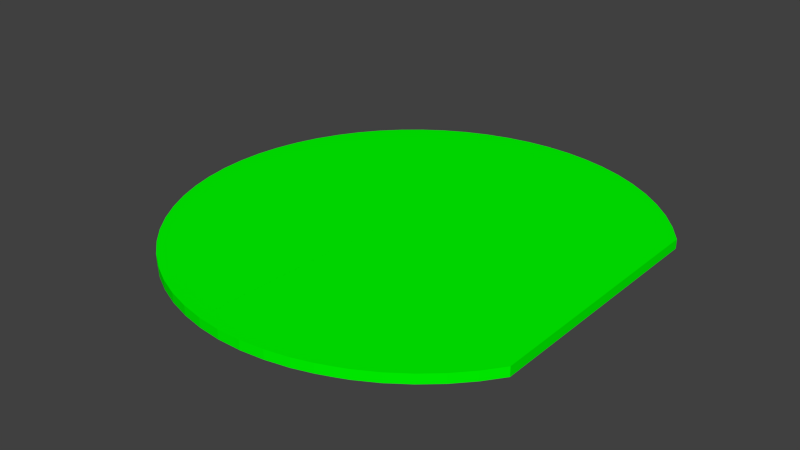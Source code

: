 # Source: plate_2_logo_g.blend  (saved by Blender 2.77.0; exported with 4.5.12 LTS)
import bpy
from mathutils import Matrix  # noqa: F401  (used for matrix-valued properties, if any)

bpy.ops.wm.read_factory_settings(use_empty=True)
scene = bpy.context.scene
scene.name = 'Scene'

# ---- collections
col_collection_1 = bpy.data.collections.new('Collection 1'); scene.collection.children.link(col_collection_1)

# ---- materials (node trees are filled in below, after node groups)
mat_plate_2_tga = bpy.data.materials.new('plate_2_tga')
mat_plate_2_tga.alpha_threshold = 0.0
mat_plate_2_tga.use_transparent_shadow = False
mat_plate_2_tga.diffuse_color = (0.0, 1.0, 0.0, 1.0)
mat_plate_2_tga.specular_color = (0.5, 0.5, 0.5)
mat_plate_2_tga.roughness = 0.5

# ---- material node trees

# ---- world
world_world = bpy.data.worlds.new('World'); scene.world = world_world
world_world.color = (0.05088, 0.05088, 0.05088)
world_world.use_sun_shadow = False
world_world.sun_shadow_jitter_overblur = 0.0
world_world.cycles.sampling_method = 'NONE'
world_world.cycles.sample_map_resolution = 256

# ---- meshes
me_mesh_geometry = bpy.data.meshes.new('Mesh-Geometry')
me_mesh_geometry.from_pydata([(-54.9, -142.0, -3.2), (-54.9, -142.0, 3.2), (-69.02, -134.3, 3.2), (-123.9, -77.26, -3.2), (-123.9, -77.26, 3.2), (-131.2, -62.54, 3.2), (-136.8, -47.55, -3.2), (-136.8, -47.55, 3.2), (-140.9, -31.93, 3.2), (-131.2, 62.54, -3.2), (-131.2, 62.54, 3.2), (-123.7, 77.57, 3.2), (-69.02, 134.3, -3.2), (-69.02, 134.3, 3.2), (-54.9, 142.0, 3.2), (144.2, 87.53, 3.2), (144.2, 87.53, -3.2), (134.6, 100.4, -3.2), (134.6, 100.4, 3.2), (123.7, 112.3, -3.2), (123.7, 112.3, 3.2), (111.7, 122.9, -3.2), (111.7, 122.9, 3.2), (104.3, 128.2, 3.2), (104.3, 128.2, -3.2), (98.84, 132.2, 3.2), (98.84, 132.2, -3.2), (86.47, 139.3, 3.2), (86.47, 139.3, -3.2), (84.74, 140.3, 3.2), (84.74, 140.3, -3.2), (76.95, 143.8, 3.2), (76.95, 143.8, -3.2), (70.07, 146.9, 3.2), (70.07, 146.9, -3.2), (67.26, 147.8, 3.2), (67.26, 147.8, -3.2), (64.95, 148.6, 3.2), (64.95, 148.6, -3.2), (57.73, 150.9, 3.2), (57.73, 150.9, -3.2), (54.8, 151.9, 3.2), (54.8, 151.9, -3.2), (45.03, 154.0, 3.2), (45.03, 154.0, -3.2), (39.11, 155.3, 3.2), (39.11, 155.3, -3.2), (29.16, 156.5, 3.2), (29.16, 156.5, -3.2), (23.14, 157.2, 3.2), (23.14, 157.2, -3.2), (19.63, 157.2, 3.2), (19.63, 157.2, -3.2), (7.003, 157.4, 3.2), (7.003, 157.4, -3.2), (-8.933, 155.9, 3.2), (-8.933, 155.9, -3.2), (-18.47, 154.0, 3.2), (-18.47, 154.0, -3.2), (-24.71, 152.8, 3.2), (-24.71, 152.8, -3.2), (-30.91, 150.9, 3.2), (-30.91, 150.9, -3.2), (-38.73, 148.6, 3.2), (-38.73, 148.6, -3.2), (-40.08, 148.2, 3.2), (-40.08, 148.2, -3.2), (-53.39, 142.6, 3.2), (-53.39, 142.6, -3.2), (-54.9, 142.0, -3.2), (-72.44, 131.9, 3.2), (-72.44, 131.9, -3.2), (-77.8, 128.2, 3.2), (-77.8, 128.2, -3.2), (-82.27, 125.2, 3.2), (-82.27, 125.2, -3.2), (-85.56, 122.4, 3.2), (-85.56, 122.4, -3.2), (-94.53, 114.8, 3.2), (-94.53, 114.8, -3.2), (-105.7, 103.2, -3.2), (-105.7, 103.2, 3.2), (-115.6, 90.54, -3.2), (-115.6, 90.54, 3.2), (-117.6, 87.27, 3.2), (-117.6, 87.27, -3.2), (-123.9, 77.26, -3.2), (-136.8, 47.55, 3.2), (-136.8, 47.55, -3.2), (-140.9, 31.93, -3.2), (-140.9, 31.93, 3.2), (-143.4, 16.05, -3.2), (-143.4, 16.05, 3.2), (-143.7, 9.525, 3.2), (-143.7, 9.525, -3.2), (-144.2, 1e-05, 3.2), (-144.2, 1e-05, -3.2), (-143.7, -9.525, 3.2), (-143.7, -9.525, -3.2), (-143.4, -16.05, 3.2), (-143.4, -16.05, -3.2), (-141.4, -28.58, 3.2), (-141.4, -28.58, -3.2), (-140.9, -31.93, -3.2), (-131.2, -62.54, -3.2), (-117.6, -87.27, 3.2), (-117.6, -87.27, -3.2), (-115.6, -90.54, 3.2), (-115.6, -90.54, -3.2), (-105.7, -103.2, -3.2), (-105.7, -103.2, 3.2), (-94.53, -114.8, -3.2), (-94.53, -114.8, 3.2), (-85.56, -122.4, 3.2), (-85.56, -122.4, -3.2), (-82.27, -125.2, 3.2), (-82.27, -125.2, -3.2), (-77.8, -128.2, 3.2), (-77.8, -128.2, -3.2), (-72.44, -131.9, 3.2), (-72.44, -131.9, -3.2), (-69.02, -134.3, -3.2), (-53.39, -142.6, 3.2), (-53.39, -142.6, -3.2), (-40.08, -148.2, 3.2), (-40.08, -148.2, -3.2), (-30.91, -150.9, 3.2), (-30.91, -150.9, -3.2), (-24.71, -152.8, 3.2), (-24.71, -152.8, -3.2), (-18.47, -154.0, 3.2), (-18.47, -154.0, -3.2), (-8.941, -155.9, 3.2), (-8.941, -155.9, -3.2), (-8.933, -155.9, 3.2), (-8.933, -155.9, -3.2), (7.003, -157.4, 3.2), (7.003, -157.4, -3.2), (19.63, -157.2, 3.2), (19.63, -157.2, -3.2), (23.14, -157.2, 3.2), (23.14, -157.2, -3.2), (29.16, -156.5, 3.2), (29.16, -156.5, -3.2), (39.11, -155.3, 3.2), (39.11, -155.3, -3.2), (45.03, -154.0, 3.2), (45.03, -154.0, -3.2), (54.8, -151.9, 3.2), (54.8, -151.9, -3.2), (57.73, -150.9, 3.2), (57.73, -150.9, -3.2), (67.26, -147.8, 3.2), (67.26, -147.8, -3.2), (76.95, -143.8, 3.2), (76.95, -143.8, -3.2), (84.74, -140.3, 3.2), (84.74, -140.3, -3.2), (86.47, -139.3, 3.2), (86.47, -139.3, -3.2), (98.84, -132.2, 3.2), (98.84, -132.2, -3.2), (104.3, -128.2, 3.2), (104.3, -128.2, -3.2), (111.7, -122.9, 3.2), (111.7, -122.9, -3.2), (123.7, -112.3, -3.2), (123.7, -112.3, 3.2), (134.6, -100.4, -3.2), (134.6, -100.4, 3.2), (144.2, -87.53, -3.2), (144.2, -87.53, 3.2), (144.2, 77.57, -3.2), (144.2, 77.57, 3.2), (144.2, 47.63, -3.2), (144.2, 47.63, 3.2), (144.2, 9.525, -3.2), (144.2, 9.525, 3.2), (144.2, -9.525, -3.2), (144.2, -9.525, 3.2), (144.2, -28.58, -3.2), (144.2, -28.58, 3.2), (144.2, -47.63, -3.2), (144.2, -47.63, 3.2), (144.2, -77.57, -3.2), (144.2, -77.57, 3.2), (-3.105, 10.64, 3.2), (-2.05, 8.828, -3.2)], [], [(2, 0, 1), (5, 3, 4), (8, 6, 7), (11, 9, 10), (14, 12, 13), (17, 15, 16), (18, 15, 17), (19, 18, 17), (20, 18, 19), (21, 20, 19), (22, 20, 21), (23, 22, 21), (24, 23, 21), (25, 23, 24), (26, 25, 24), (27, 25, 26), (28, 27, 26), (29, 27, 28), (30, 29, 28), (31, 29, 30), (32, 31, 30), (33, 31, 32), (34, 33, 32), (35, 33, 34), (36, 35, 34), (37, 35, 36), (38, 37, 36), (39, 37, 38), (40, 39, 38), (41, 39, 40), (42, 41, 40), (43, 41, 42), (44, 43, 42), (45, 43, 44), (46, 45, 44), (47, 45, 46), (48, 47, 46), (49, 47, 48), (50, 49, 48), (51, 49, 50), (52, 51, 50), (53, 51, 52), (54, 53, 52), (55, 53, 54), (56, 55, 54), (57, 55, 56), (58, 57, 56), (59, 57, 58), (60, 59, 58), (61, 59, 60), (62, 61, 60), (63, 61, 62), (64, 63, 62), (65, 63, 64), (66, 65, 64), (67, 65, 66), (68, 67, 66), (14, 67, 68), (69, 14, 68), (12, 14, 69), (70, 13, 12), (71, 70, 12), (72, 70, 71), (73, 72, 71), (74, 72, 73), (75, 74, 73), (76, 74, 75), (77, 76, 75), (78, 76, 77), (78, 77, 79), (80, 78, 79), (81, 78, 80), (82, 81, 80), (83, 81, 82), (84, 83, 82), (85, 84, 82), (11, 84, 85), (86, 11, 85), (9, 11, 86), (87, 10, 9), (88, 87, 9), (89, 87, 88), (90, 87, 89), (91, 90, 89), (92, 90, 91), (93, 92, 91), (94, 93, 91), (95, 93, 94), (96, 95, 94), (97, 95, 96), (98, 97, 96), (99, 97, 98), (100, 99, 98), (101, 99, 100), (102, 101, 100), (8, 101, 102), (103, 8, 102), (6, 8, 103), (5, 7, 6), (104, 5, 6), (3, 5, 104), (105, 4, 3), (106, 105, 3), (107, 105, 106), (107, 106, 108), (109, 107, 108), (110, 107, 109), (111, 110, 109), (112, 110, 111), (113, 112, 111), (114, 113, 111), (115, 113, 114), (116, 115, 114), (117, 115, 116), (118, 117, 116), (119, 117, 118), (120, 119, 118), (2, 119, 120), (121, 2, 120), (121, 0, 2), (1, 0, 122), (122, 0, 123), (124, 122, 123), (125, 124, 123), (126, 124, 125), (127, 126, 125), (128, 126, 127), (129, 128, 127), (130, 128, 129), (131, 130, 129), (132, 130, 131), (133, 132, 131), (134, 132, 133), (135, 134, 133), (136, 134, 135), (137, 136, 135), (138, 136, 137), (139, 138, 137), (140, 138, 139), (141, 140, 139), (142, 140, 141), (143, 142, 141), (144, 142, 143), (145, 144, 143), (146, 144, 145), (147, 146, 145), (148, 146, 147), (149, 148, 147), (150, 148, 149), (151, 150, 149), (152, 150, 151), (153, 152, 151), (156, 154, 155), (157, 156, 155), (158, 156, 157), (159, 158, 157), (160, 158, 159), (161, 160, 159), (162, 160, 161), (163, 162, 161), (164, 162, 163), (164, 163, 165), (166, 164, 165), (167, 164, 166), (168, 167, 166), (169, 167, 168), (170, 169, 168), (171, 169, 170), (172, 16, 15), (173, 172, 15), (174, 172, 173), (175, 174, 173), (176, 174, 175), (177, 176, 175), (178, 176, 177), (179, 178, 177), (180, 178, 179), (181, 180, 179), (182, 180, 181), (183, 182, 181), (184, 182, 183), (185, 184, 183), (170, 184, 185), (171, 170, 185), (84, 11, 186), (4, 105, 186), (186, 115, 117), (160, 162, 186), (158, 160, 186), (186, 117, 119), (2, 186, 119), (1, 186, 2), (5, 4, 186), (186, 101, 8), (7, 186, 8), (5, 186, 7), (99, 101, 186), (97, 99, 186), (90, 186, 87), (95, 97, 186), (93, 95, 186), (74, 76, 186), (72, 74, 186), (57, 186, 55), (59, 186, 57), (61, 186, 59), (63, 186, 61), (55, 186, 53), (51, 186, 49), (53, 186, 51), (47, 186, 45), (49, 186, 47), (43, 186, 41), (45, 186, 43), (39, 186, 37), (41, 186, 39), (186, 113, 115), (122, 186, 1), (106, 3, 187), (187, 46, 44), (42, 187, 44), (40, 187, 42), (38, 187, 40), (50, 48, 187), (52, 50, 187), (54, 52, 187), (56, 54, 187), (60, 58, 187), (62, 60, 187), (64, 62, 187), (75, 187, 77), (85, 187, 86), (187, 89, 88), (96, 94, 187), (98, 96, 187), (100, 98, 187), (100, 187, 102), (103, 102, 187), (6, 103, 187), (104, 187, 3), (6, 187, 104), (116, 114, 187), (118, 116, 187), (123, 0, 187), (187, 0, 121), (120, 187, 121), (118, 187, 120), (187, 163, 161), (58, 56, 187), (48, 46, 187), (159, 187, 161), (186, 112, 113), (186, 110, 112), (186, 107, 110), (186, 105, 107), (108, 106, 187), (109, 108, 187), (111, 109, 187), (114, 111, 187), (94, 91, 187), (91, 89, 187), (186, 92, 93), (186, 90, 92), (79, 77, 187), (80, 79, 187), (82, 80, 187), (85, 82, 187), (186, 83, 84), (186, 81, 83), (186, 78, 81), (186, 76, 78), (38, 36, 187), (66, 64, 187), (68, 66, 187), (186, 35, 37), (186, 70, 72), (186, 13, 70), (14, 13, 186), (67, 14, 186), (186, 65, 67), (186, 63, 65), (75, 73, 187), (73, 71, 187), (71, 12, 187), (187, 12, 69), (69, 68, 187), (125, 123, 187), (127, 125, 187), (186, 122, 124), (186, 124, 126), (154, 152, 155), (155, 152, 153), (165, 163, 187), (166, 165, 187), (168, 166, 187), (170, 168, 187), (184, 170, 187), (186, 171, 185), (186, 169, 171), (186, 167, 169), (186, 164, 167), (186, 162, 164), (159, 157, 187), (157, 155, 187), (186, 156, 158), (186, 154, 156), (155, 153, 187), (186, 152, 154), (151, 187, 153), (152, 186, 150), (151, 149, 187), (149, 147, 187), (186, 148, 150), (186, 146, 148), (147, 145, 187), (145, 143, 187), (186, 144, 146), (186, 142, 144), (143, 141, 187), (141, 139, 187), (186, 140, 142), (186, 138, 140), (137, 187, 139), (138, 186, 136), (137, 133, 187), (186, 134, 136), (131, 187, 133), (132, 186, 130), (131, 129, 187), (129, 127, 187), (186, 128, 130), (186, 126, 128), (11, 10, 186), (186, 10, 87), (88, 9, 187), (187, 9, 86), (24, 21, 187), (21, 19, 187), (19, 17, 187), (17, 16, 187), (187, 16, 172), (186, 22, 23), (186, 20, 22), (186, 18, 20), (186, 15, 18), (173, 15, 186), (172, 174, 187), (173, 186, 175), (187, 174, 176), (175, 186, 177), (187, 176, 178), (187, 178, 180), (177, 186, 179), (179, 186, 181), (187, 180, 182), (181, 186, 183), (187, 182, 184), (183, 186, 185), (26, 24, 187), (186, 23, 25), (186, 25, 27), (28, 26, 187), (186, 27, 29), (186, 29, 31), (186, 31, 33), (186, 33, 35), (30, 28, 187), (32, 30, 187), (34, 32, 187), (36, 34, 187)])
_uv = me_mesh_geometry.uv_layers.new(name='Mesh-Geometry-UV')
_uv.uv.foreach_set('vector', [0.381, 0.9563, 0.3648, 0.9629, 0.3647, 0.9564, 0.4785, 0.9558, 0.4619, 0.9623, 0.4619, 0.9558, 0.5108, 0.9557, 0.4946, 0.9621, 0.4945, 0.9557, 0.6237, 0.9556, 0.6071, 0.962, 0.6071, 0.9556, 0.7181, 0.9559, 0.7023, 0.9621, 0.7023, 0.9558, 0.9191, 0.9652, 0.9346, 0.9594, 0.9345, 0.9655, 0.9192, 0.9591, 0.9346, 0.9594, 0.9191, 0.9652, 0.9037, 0.9649, 0.9192, 0.9591, 0.9191, 0.9652, 0.9039, 0.9588, 0.9192, 0.9591, 0.9037, 0.9649, 0.8884, 0.9646, 0.9039, 0.9588, 0.9037, 0.9649, 0.8885, 0.9585, 0.9039, 0.9588, 0.8884, 0.9646, 0.8798, 0.9583, 0.8885, 0.9585, 0.8884, 0.9646, 0.8797, 0.9644, 0.8798, 0.9583, 0.8884, 0.9646, 0.8733, 0.9582, 0.8798, 0.9583, 0.8797, 0.9644, 0.8732, 0.9643, 0.8733, 0.9582, 0.8797, 0.9644, 0.8597, 0.9579, 0.8733, 0.9582, 0.8732, 0.9643, 0.8595, 0.964, 0.8597, 0.9579, 0.8732, 0.9643, 0.8577, 0.9579, 0.8597, 0.9579, 0.8595, 0.964, 0.8576, 0.964, 0.8577, 0.9579, 0.8595, 0.964, 0.8496, 0.9577, 0.8577, 0.9579, 0.8576, 0.964, 0.8495, 0.9638, 0.8496, 0.9577, 0.8576, 0.964, 0.8424, 0.9576, 0.8496, 0.9577, 0.8495, 0.9638, 0.8422, 0.9637, 0.8424, 0.9576, 0.8495, 0.9638, 0.8395, 0.9575, 0.8424, 0.9576, 0.8422, 0.9637, 0.8394, 0.9636, 0.8395, 0.9575, 0.8422, 0.9637, 0.8372, 0.9575, 0.8395, 0.9575, 0.8394, 0.9636, 0.8371, 0.9636, 0.8372, 0.9575, 0.8394, 0.9636, 0.8299, 0.9573, 0.8372, 0.9575, 0.8371, 0.9636, 0.8298, 0.9635, 0.8299, 0.9573, 0.8371, 0.9636, 0.827, 0.9573, 0.8299, 0.9573, 0.8298, 0.9635, 0.8268, 0.9634, 0.827, 0.9573, 0.8298, 0.9635, 0.8173, 0.9571, 0.827, 0.9573, 0.8268, 0.9634, 0.8172, 0.9633, 0.8173, 0.9571, 0.8268, 0.9634, 0.8115, 0.957, 0.8173, 0.9571, 0.8172, 0.9633, 0.8114, 0.9632, 0.8115, 0.957, 0.8172, 0.9633, 0.8019, 0.9569, 0.8115, 0.957, 0.8114, 0.9632, 0.8018, 0.9631, 0.8019, 0.9569, 0.8114, 0.9632, 0.796, 0.9568, 0.8019, 0.9569, 0.8018, 0.9631, 0.7959, 0.963, 0.796, 0.9568, 0.8018, 0.9631, 0.7926, 0.9567, 0.796, 0.9568, 0.7959, 0.963, 0.7926, 0.9629, 0.7926, 0.9567, 0.7959, 0.963, 0.7804, 0.9566, 0.7926, 0.9567, 0.7926, 0.9629, 0.7804, 0.9628, 0.7804, 0.9566, 0.7926, 0.9629, 0.765, 0.9564, 0.7804, 0.9566, 0.7804, 0.9628, 0.7649, 0.9626, 0.765, 0.9564, 0.7804, 0.9628, 0.7556, 0.9563, 0.765, 0.9564, 0.7649, 0.9626, 0.7555, 0.9625, 0.7556, 0.9563, 0.7649, 0.9626, 0.7494, 0.9562, 0.7556, 0.9563, 0.7555, 0.9625, 0.7493, 0.9624, 0.7494, 0.9562, 0.7555, 0.9625, 0.7431, 0.9562, 0.7494, 0.9562, 0.7493, 0.9624, 0.743, 0.9624, 0.7431, 0.9562, 0.7493, 0.9624, 0.7351, 0.9561, 0.7431, 0.9562, 0.743, 0.9624, 0.7351, 0.9623, 0.7351, 0.9561, 0.743, 0.9624, 0.7337, 0.9561, 0.7351, 0.9561, 0.7351, 0.9623, 0.7337, 0.9623, 0.7337, 0.9561, 0.7351, 0.9623, 0.7197, 0.956, 0.7337, 0.9561, 0.7337, 0.9623, 0.7196, 0.9622, 0.7197, 0.956, 0.7337, 0.9623, 0.7181, 0.9559, 0.7197, 0.956, 0.7196, 0.9622, 0.718, 0.9622, 0.7181, 0.9559, 0.7196, 0.9622, 0.7023, 0.9621, 0.7181, 0.9559, 0.718, 0.9622, 0.6983, 0.9558, 0.7023, 0.9558, 0.7023, 0.9621, 0.6982, 0.9621, 0.6983, 0.9558, 0.7023, 0.9621, 0.6919, 0.9558, 0.6983, 0.9558, 0.6982, 0.9621, 0.6919, 0.9621, 0.6919, 0.9558, 0.6982, 0.9621, 0.6866, 0.9558, 0.6919, 0.9558, 0.6919, 0.9621, 0.6865, 0.9621, 0.6866, 0.9558, 0.6919, 0.9621, 0.6823, 0.9557, 0.6866, 0.9558, 0.6865, 0.9621, 0.6823, 0.962, 0.6823, 0.9557, 0.6865, 0.9621, 0.6707, 0.9557, 0.6823, 0.9557, 0.6823, 0.962, 0.6707, 0.9557, 0.6823, 0.962, 0.6707, 0.962, 0.6548, 0.962, 0.6707, 0.9557, 0.6707, 0.962, 0.6548, 0.9557, 0.6707, 0.9557, 0.6548, 0.962, 0.6389, 0.962, 0.6548, 0.9557, 0.6548, 0.962, 0.6389, 0.9556, 0.6548, 0.9557, 0.6389, 0.962, 0.6351, 0.9556, 0.6389, 0.9556, 0.6389, 0.962, 0.6351, 0.962, 0.6351, 0.9556, 0.6389, 0.962, 0.6237, 0.9556, 0.6351, 0.9556, 0.6351, 0.962, 0.6234, 0.962, 0.6237, 0.9556, 0.6351, 0.962, 0.6071, 0.962, 0.6237, 0.9556, 0.6234, 0.962, 0.5911, 0.9556, 0.6071, 0.9556, 0.6071, 0.962, 0.5911, 0.962, 0.5911, 0.9556, 0.6071, 0.962, 0.5751, 0.962, 0.5911, 0.9556, 0.5911, 0.962, 0.5751, 0.9556, 0.5911, 0.9556, 0.5751, 0.962, 0.5591, 0.962, 0.5751, 0.9556, 0.5751, 0.962, 0.559, 0.9556, 0.5751, 0.9556, 0.5591, 0.962, 0.5525, 0.9556, 0.559, 0.9556, 0.5591, 0.962, 0.5525, 0.962, 0.5525, 0.9556, 0.5591, 0.962, 0.543, 0.9556, 0.5525, 0.9556, 0.5525, 0.962, 0.543, 0.962, 0.543, 0.9556, 0.5525, 0.962, 0.5334, 0.9556, 0.543, 0.9556, 0.543, 0.962, 0.5335, 0.962, 0.5334, 0.9556, 0.543, 0.962, 0.5269, 0.9556, 0.5334, 0.9556, 0.5335, 0.962, 0.5269, 0.962, 0.5269, 0.9556, 0.5335, 0.962, 0.5142, 0.9556, 0.5269, 0.9556, 0.5269, 0.962, 0.5142, 0.9621, 0.5142, 0.9556, 0.5269, 0.962, 0.5108, 0.9557, 0.5142, 0.9556, 0.5142, 0.9621, 0.5108, 0.9621, 0.5108, 0.9557, 0.5142, 0.9621, 0.4946, 0.9621, 0.5108, 0.9557, 0.5108, 0.9621, 0.4785, 0.9558, 0.4945, 0.9557, 0.4946, 0.9621, 0.4785, 0.9622, 0.4785, 0.9558, 0.4946, 0.9621, 0.4619, 0.9623, 0.4785, 0.9558, 0.4785, 0.9622, 0.45, 0.9559, 0.4619, 0.9558, 0.4619, 0.9623, 0.45, 0.9623, 0.45, 0.9559, 0.4619, 0.9623, 0.4461, 0.9559, 0.45, 0.9559, 0.45, 0.9623, 0.4461, 0.9559, 0.45, 0.9623, 0.4461, 0.9624, 0.4299, 0.9624, 0.4461, 0.9559, 0.4461, 0.9624, 0.4298, 0.956, 0.4461, 0.9559, 0.4299, 0.9624, 0.4136, 0.9625, 0.4298, 0.956, 0.4299, 0.9624, 0.4136, 0.956, 0.4298, 0.956, 0.4136, 0.9625, 0.4017, 0.9561, 0.4136, 0.956, 0.4136, 0.9625, 0.4017, 0.9626, 0.4017, 0.9561, 0.4136, 0.9625, 0.3973, 0.9561, 0.4017, 0.9561, 0.4017, 0.9626, 0.3974, 0.9626, 0.3973, 0.9561, 0.4017, 0.9626, 0.3918, 0.9562, 0.3973, 0.9561, 0.3974, 0.9626, 0.3919, 0.9627, 0.3918, 0.9562, 0.3974, 0.9626, 0.3852, 0.9562, 0.3918, 0.9562, 0.3919, 0.9627, 0.3853, 0.9627, 0.3852, 0.9562, 0.3919, 0.9627, 0.381, 0.9563, 0.3852, 0.9562, 0.3853, 0.9627, 0.3811, 0.9628, 0.381, 0.9563, 0.3853, 0.9627, 0.3811, 0.9628, 0.3648, 0.9629, 0.381, 0.9563, 0.3647, 0.9564, 0.3648, 0.9629, 0.363, 0.9564, 0.363, 0.9564, 0.3648, 0.9629, 0.3631, 0.9629, 0.3484, 0.9565, 0.363, 0.9564, 0.3631, 0.9629, 0.3484, 0.963, 0.3484, 0.9565, 0.3631, 0.9629, 0.3386, 0.9566, 0.3484, 0.9565, 0.3484, 0.963, 0.3387, 0.9631, 0.3386, 0.9566, 0.3484, 0.963, 0.332, 0.9567, 0.3386, 0.9566, 0.3387, 0.9631, 0.3321, 0.9632, 0.332, 0.9567, 0.3387, 0.9631, 0.3256, 0.9568, 0.332, 0.9567, 0.3321, 0.9632, 0.3256, 0.9633, 0.3256, 0.9568, 0.3321, 0.9632, 0.3157, 0.9569, 0.3256, 0.9568, 0.3256, 0.9633, 0.3158, 0.9634, 0.3157, 0.9569, 0.3256, 0.9633, 0.3148, 0.9569, 0.3157, 0.9569, 0.3158, 0.9634, 0.3149, 0.9635, 0.3148, 0.9569, 0.3158, 0.9634, 0.2985, 0.9571, 0.3148, 0.9569, 0.3149, 0.9635, 0.2986, 0.9637, 0.2985, 0.9571, 0.3149, 0.9635, 0.2856, 0.9573, 0.2985, 0.9571, 0.2986, 0.9637, 0.2857, 0.9639, 0.2856, 0.9573, 0.2986, 0.9637, 0.2821, 0.9574, 0.2856, 0.9573, 0.2857, 0.9639, 0.2822, 0.9639, 0.2821, 0.9574, 0.2857, 0.9639, 0.2759, 0.9575, 0.2821, 0.9574, 0.2822, 0.9639, 0.276, 0.964, 0.2759, 0.9575, 0.2822, 0.9639, 0.2656, 0.9576, 0.2759, 0.9575, 0.276, 0.964, 0.2657, 0.9642, 0.2656, 0.9576, 0.276, 0.964, 0.2594, 0.9577, 0.2656, 0.9576, 0.2657, 0.9642, 0.2595, 0.9643, 0.2594, 0.9577, 0.2657, 0.9642, 0.2492, 0.9579, 0.2594, 0.9577, 0.2595, 0.9643, 0.2493, 0.9644, 0.2492, 0.9579, 0.2595, 0.9643, 0.246, 0.9579, 0.2492, 0.9579, 0.2493, 0.9644, 0.2461, 0.9645, 0.246, 0.9579, 0.2493, 0.9644, 0.2357, 0.9581, 0.246, 0.9579, 0.2461, 0.9645, 0.2359, 0.9647, 0.2357, 0.9581, 0.2461, 0.9645, 0.2163, 0.9584, 0.225, 0.9583, 0.2251, 0.9648, 0.2164, 0.965, 0.2163, 0.9584, 0.2251, 0.9648, 0.2142, 0.9585, 0.2163, 0.9584, 0.2164, 0.965, 0.2143, 0.965, 0.2142, 0.9585, 0.2164, 0.965, 0.1996, 0.9587, 0.2142, 0.9585, 0.2143, 0.965, 0.1997, 0.9653, 0.1996, 0.9587, 0.2143, 0.965, 0.1926, 0.9589, 0.1996, 0.9587, 0.1997, 0.9653, 0.1927, 0.9654, 0.1926, 0.9589, 0.1997, 0.9653, 0.1833, 0.959, 0.1926, 0.9589, 0.1927, 0.9654, 0.1833, 0.959, 0.1927, 0.9654, 0.1834, 0.9656, 0.1669, 0.9659, 0.1833, 0.959, 0.1834, 0.9656, 0.1668, 0.9593, 0.1833, 0.959, 0.1669, 0.9659, 0.1504, 0.9662, 0.1668, 0.9593, 0.1669, 0.9659, 0.1503, 0.9596, 0.1668, 0.9593, 0.1504, 0.9662, 0.1339, 0.9665, 0.1503, 0.9596, 0.1504, 0.9662, 0.1338, 0.9599, 0.1503, 0.9596, 0.1339, 0.9665, 0.3866, 0.9665, 0.4018, 0.9665, 0.4018, 0.9763, 0.3866, 0.9763, 0.3866, 0.9665, 0.4018, 0.9763, 0.3407, 0.9665, 0.3866, 0.9665, 0.3866, 0.9763, 0.3407, 0.9763, 0.3407, 0.9665, 0.3866, 0.9763, 0.2824, 0.9665, 0.3407, 0.9665, 0.3407, 0.9763, 0.2824, 0.9763, 0.2824, 0.9665, 0.3407, 0.9763, 0.2532, 0.9665, 0.2824, 0.9665, 0.2824, 0.9763, 0.2532, 0.9763, 0.2532, 0.9665, 0.2824, 0.9763, 0.2241, 0.9665, 0.2532, 0.9665, 0.2532, 0.9763, 0.2241, 0.9763, 0.2241, 0.9665, 0.2532, 0.9763, 0.1949, 0.9665, 0.2241, 0.9665, 0.2241, 0.9763, 0.1949, 0.9763, 0.1949, 0.9665, 0.2241, 0.9763, 0.149, 0.9665, 0.1949, 0.9665, 0.1949, 0.9763, 0.149, 0.9763, 0.149, 0.9665, 0.1949, 0.9763, 0.1338, 0.9665, 0.149, 0.9665, 0.149, 0.9763, 0.1338, 0.9763, 0.1338, 0.9665, 0.149, 0.9763, 0.04922, 0.4188, 0.03891, 0.4024, 0.2427, 0.2893, 0.03857, 0.1408, 0.04922, 0.1239, 0.2427, 0.2893, 0.2427, 0.2893, 0.109, 0.05979, 0.1165, 0.05462, 0.415, 0.04792, 0.4243, 0.05462, 0.2427, 0.2893, 0.3941, 0.03586, 0.415, 0.04792, 0.2427, 0.2893, 0.2427, 0.2893, 0.1165, 0.05462, 0.1256, 0.0484, 0.1314, 0.04444, 0.2427, 0.2893, 0.1256, 0.0484, 0.1552, 0.03144, 0.2427, 0.2893, 0.1314, 0.04444, 0.02619, 0.1656, 0.03857, 0.1408, 0.2427, 0.2893, 0.2427, 0.2893, 0.00896, 0.223, 0.00984, 0.2174, 0.01674, 0.191, 0.2427, 0.2893, 0.00984, 0.2174, 0.02619, 0.1656, 0.2427, 0.2893, 0.01674, 0.191, 0.0057, 0.2442, 0.00896, 0.223, 0.2427, 0.2893, 0.00513, 0.2552, 0.0057, 0.2442, 0.2427, 0.2893, 0.00984, 0.3253, 0.2427, 0.2893, 0.01674, 0.3517, 0.00431, 0.2713, 0.00513, 0.2552, 0.2427, 0.2893, 0.00513, 0.2874, 0.00431, 0.2713, 0.2427, 0.2893, 0.109, 0.4829, 0.1034, 0.4782, 0.2427, 0.2893, 0.1165, 0.488, 0.109, 0.4829, 0.2427, 0.2893, 0.2168, 0.5317, 0.2427, 0.2893, 0.2329, 0.5348, 0.2062, 0.5296, 0.2427, 0.2893, 0.2168, 0.5317, 0.1957, 0.5264, 0.2427, 0.2893, 0.2062, 0.5296, 0.1825, 0.5224, 0.2427, 0.2893, 0.1957, 0.5264, 0.2329, 0.5348, 0.2427, 0.2893, 0.2598, 0.5372, 0.2812, 0.537, 0.2427, 0.2893, 0.2871, 0.5369, 0.2598, 0.5372, 0.2427, 0.2893, 0.2812, 0.537, 0.2973, 0.5358, 0.2427, 0.2893, 0.3141, 0.5339, 0.2871, 0.5369, 0.2427, 0.2893, 0.2973, 0.5358, 0.3241, 0.5317, 0.2427, 0.2893, 0.3406, 0.528, 0.3141, 0.5339, 0.2427, 0.2893, 0.3241, 0.5317, 0.3456, 0.5264, 0.2427, 0.2893, 0.3577, 0.5224, 0.3406, 0.528, 0.2427, 0.2893, 0.3456, 0.5264, 0.2427, 0.2893, 0.1034, 0.0645, 0.109, 0.05979, 0.1578, 0.03037, 0.2427, 0.2893, 0.1552, 0.03144, 0.5487, 0.1239, 0.5381, 0.1408, 0.7441, 0.2862, 0.7441, 0.2862, 0.8136, 0.5339, 0.8236, 0.5317, 0.8401, 0.528, 0.7441, 0.2862, 0.8236, 0.5317, 0.8451, 0.5264, 0.7441, 0.2862, 0.8401, 0.528, 0.8573, 0.5224, 0.7441, 0.2862, 0.8451, 0.5264, 0.7866, 0.5369, 0.7968, 0.5358, 0.7441, 0.2862, 0.7807, 0.537, 0.7866, 0.5369, 0.7441, 0.2862, 0.7593, 0.5372, 0.7807, 0.537, 0.7441, 0.2862, 0.7324, 0.5348, 0.7593, 0.5372, 0.7441, 0.2862, 0.7058, 0.5296, 0.7163, 0.5317, 0.7441, 0.2862, 0.6953, 0.5264, 0.7058, 0.5296, 0.7441, 0.2862, 0.682, 0.5224, 0.6953, 0.5264, 0.7441, 0.2862, 0.6085, 0.4829, 0.7441, 0.2862, 0.6029, 0.4782, 0.5487, 0.4188, 0.7441, 0.2862, 0.5381, 0.4019, 0.7441, 0.2862, 0.5094, 0.3253, 0.5163, 0.3517, 0.5038, 0.2713, 0.5046, 0.2874, 0.7441, 0.2862, 0.5046, 0.2552, 0.5038, 0.2713, 0.7441, 0.2862, 0.5052, 0.2442, 0.5046, 0.2552, 0.7441, 0.2862, 0.5052, 0.2442, 0.7441, 0.2862, 0.5085, 0.223, 0.5094, 0.2174, 0.5085, 0.223, 0.7441, 0.2862, 0.5163, 0.191, 0.5094, 0.2174, 0.7441, 0.2862, 0.5257, 0.1656, 0.7441, 0.2862, 0.5381, 0.1408, 0.5163, 0.191, 0.7441, 0.2862, 0.5257, 0.1656, 0.6085, 0.05979, 0.6029, 0.0645, 0.7441, 0.2862, 0.616, 0.05462, 0.6085, 0.05979, 0.7441, 0.2862, 0.6573, 0.03037, 0.6547, 0.03144, 0.7441, 0.2862, 0.7441, 0.2862, 0.6547, 0.03144, 0.6309, 0.04444, 0.6251, 0.0484, 0.7441, 0.2862, 0.6309, 0.04444, 0.616, 0.05462, 0.7441, 0.2862, 0.6251, 0.0484, 0.7441, 0.2862, 0.9238, 0.05462, 0.9145, 0.04792, 0.7163, 0.5317, 0.7324, 0.5348, 0.7441, 0.2862, 0.7968, 0.5358, 0.8136, 0.5339, 0.7441, 0.2862, 0.8936, 0.03586, 0.7441, 0.2862, 0.9145, 0.04792, 0.2427, 0.2893, 0.08824, 0.07735, 0.1034, 0.0645, 0.2427, 0.2893, 0.06942, 0.09693, 0.08824, 0.07735, 0.2427, 0.2893, 0.0527, 0.1183, 0.06942, 0.09693, 0.2427, 0.2893, 0.04922, 0.1239, 0.0527, 0.1183, 0.5522, 0.1183, 0.5487, 0.1239, 0.7441, 0.2862, 0.5689, 0.09693, 0.5522, 0.1183, 0.7441, 0.2862, 0.5878, 0.07735, 0.5689, 0.09693, 0.7441, 0.2862, 0.6029, 0.0645, 0.5878, 0.07735, 0.7441, 0.2862, 0.5046, 0.2874, 0.5052, 0.2984, 0.7441, 0.2862, 0.5052, 0.2984, 0.5094, 0.3253, 0.7441, 0.2862, 0.2427, 0.2893, 0.0057, 0.2984, 0.00513, 0.2874, 0.2427, 0.2893, 0.00984, 0.3253, 0.0057, 0.2984, 0.5878, 0.4653, 0.6029, 0.4782, 0.7441, 0.2862, 0.5689, 0.4457, 0.5878, 0.4653, 0.7441, 0.2862, 0.5522, 0.4243, 0.5689, 0.4457, 0.7441, 0.2862, 0.5487, 0.4188, 0.5522, 0.4243, 0.7441, 0.2862, 0.2427, 0.2893, 0.0527, 0.4243, 0.04922, 0.4188, 0.2427, 0.2893, 0.06942, 0.4457, 0.0527, 0.4243, 0.2427, 0.2893, 0.08824, 0.4653, 0.06942, 0.4457, 0.2427, 0.2893, 0.1034, 0.4782, 0.08824, 0.4653, 0.8573, 0.5224, 0.8612, 0.5211, 0.7441, 0.2862, 0.6798, 0.5217, 0.682, 0.5224, 0.7441, 0.2862, 0.6573, 0.5123, 0.6798, 0.5217, 0.7441, 0.2862, 0.2427, 0.2893, 0.3616, 0.5211, 0.3577, 0.5224, 0.2427, 0.2893, 0.1256, 0.4942, 0.1165, 0.488, 0.2427, 0.2893, 0.1314, 0.4982, 0.1256, 0.4942, 0.1552, 0.5112, 0.1314, 0.4982, 0.2427, 0.2893, 0.1578, 0.5123, 0.1552, 0.5112, 0.2427, 0.2893, 0.2427, 0.2893, 0.1803, 0.5217, 0.1578, 0.5123, 0.2427, 0.2893, 0.1825, 0.5224, 0.1803, 0.5217, 0.6085, 0.4829, 0.616, 0.488, 0.7441, 0.2862, 0.616, 0.488, 0.6251, 0.4942, 0.7441, 0.2862, 0.6251, 0.4942, 0.6309, 0.4982, 0.7441, 0.2862, 0.7441, 0.2862, 0.6309, 0.4982, 0.6547, 0.5112, 0.6547, 0.5112, 0.6573, 0.5123, 0.7441, 0.2862, 0.6798, 0.02095, 0.6573, 0.03037, 0.7441, 0.2862, 0.6953, 0.01625, 0.6798, 0.02095, 0.7441, 0.2862, 0.2427, 0.2893, 0.1578, 0.03037, 0.1803, 0.02095, 0.2427, 0.2893, 0.1803, 0.02095, 0.1957, 0.01625, 0.225, 0.9583, 0.2357, 0.9581, 0.2251, 0.9648, 0.2251, 0.9648, 0.2357, 0.9581, 0.2359, 0.9647, 0.9363, 0.06359, 0.9238, 0.05462, 0.7441, 0.2862, 0.9566, 0.08162, 0.9363, 0.06359, 0.7441, 0.2862, 0.975, 0.1016, 0.9566, 0.08162, 0.7441, 0.2862, 0.9912, 0.1234, 0.975, 0.1016, 0.7441, 0.2862, 0.9912, 0.1402, 0.9912, 0.1234, 0.7441, 0.2862, 0.2427, 0.2893, 0.4917, 0.1234, 0.4917, 0.1402, 0.2427, 0.2893, 0.4754, 0.1016, 0.4917, 0.1234, 0.2427, 0.2893, 0.4571, 0.08162, 0.4754, 0.1016, 0.2427, 0.2893, 0.4368, 0.06359, 0.4571, 0.08162, 0.2427, 0.2893, 0.4243, 0.05462, 0.4368, 0.06359, 0.8936, 0.03586, 0.8907, 0.03418, 0.7441, 0.2862, 0.8907, 0.03418, 0.8776, 0.0283, 0.7441, 0.2862, 0.2427, 0.2893, 0.3912, 0.03418, 0.3941, 0.03586, 0.2427, 0.2893, 0.378, 0.0283, 0.3912, 0.03418, 0.8776, 0.0283, 0.8612, 0.02154, 0.7441, 0.2862, 0.2427, 0.2893, 0.3616, 0.02154, 0.378, 0.0283, 0.8451, 0.01625, 0.7441, 0.2862, 0.8612, 0.02154, 0.3616, 0.02154, 0.2427, 0.2893, 0.3456, 0.01625, 0.8451, 0.01625, 0.8401, 0.01462, 0.7441, 0.2862, 0.8401, 0.01462, 0.8236, 0.011, 0.7441, 0.2862, 0.2427, 0.2893, 0.3406, 0.01462, 0.3456, 0.01625, 0.2427, 0.2893, 0.3241, 0.011, 0.3406, 0.01462, 0.8236, 0.011, 0.8136, 0.0088, 0.7441, 0.2862, 0.8136, 0.0088, 0.7968, 0.00689, 0.7441, 0.2862, 0.2427, 0.2893, 0.3141, 0.0088, 0.3241, 0.011, 0.2427, 0.2893, 0.2973, 0.00689, 0.3141, 0.0088, 0.7968, 0.00689, 0.7866, 0.00572, 0.7441, 0.2862, 0.7866, 0.00572, 0.7807, 0.00566, 0.7441, 0.2862, 0.2427, 0.2893, 0.2871, 0.00572, 0.2973, 0.00689, 0.2427, 0.2893, 0.2812, 0.00566, 0.2871, 0.00572, 0.7593, 0.00542, 0.7441, 0.2862, 0.7807, 0.00566, 0.2812, 0.00566, 0.2427, 0.2893, 0.2598, 0.00542, 0.7593, 0.00542, 0.7324, 0.00787, 0.7441, 0.2862, 0.2427, 0.2893, 0.2329, 0.00786, 0.2598, 0.00542, 0.7163, 0.01101, 0.7441, 0.2862, 0.7324, 0.00787, 0.2329, 0.00787, 0.2427, 0.2893, 0.2168, 0.01101, 0.7163, 0.01101, 0.7058, 0.01306, 0.7441, 0.2862, 0.7058, 0.01306, 0.6953, 0.01625, 0.7441, 0.2862, 0.2427, 0.2893, 0.2062, 0.01306, 0.2168, 0.01101, 0.2427, 0.2893, 0.1957, 0.01625, 0.2062, 0.01306, 0.03891, 0.4024, 0.02619, 0.377, 0.2427, 0.2893, 0.2427, 0.2893, 0.02619, 0.377, 0.01674, 0.3517, 0.5163, 0.3517, 0.5257, 0.377, 0.7441, 0.2862, 0.7441, 0.2862, 0.5257, 0.377, 0.5381, 0.4019, 0.9238, 0.488, 0.9363, 0.4791, 0.7441, 0.2862, 0.9363, 0.4791, 0.9566, 0.461, 0.7441, 0.2862, 0.9566, 0.461, 0.975, 0.441, 0.7441, 0.2862, 0.975, 0.441, 0.9912, 0.4193, 0.7441, 0.2862, 0.7441, 0.2862, 0.9912, 0.4193, 0.9912, 0.4024, 0.2427, 0.2893, 0.4368, 0.4791, 0.4243, 0.488, 0.2427, 0.2893, 0.4571, 0.461, 0.4368, 0.4791, 0.2427, 0.2893, 0.4754, 0.441, 0.4571, 0.461, 0.2427, 0.2893, 0.4917, 0.4193, 0.4754, 0.441, 0.4917, 0.4024, 0.4917, 0.4193, 0.2427, 0.2893, 0.9912, 0.4024, 0.9912, 0.3518, 0.7441, 0.2862, 0.4917, 0.4024, 0.2427, 0.2893, 0.4917, 0.3518, 0.7441, 0.2862, 0.9912, 0.3518, 0.9912, 0.2874, 0.4917, 0.3518, 0.2427, 0.2893, 0.4917, 0.2874, 0.7441, 0.2862, 0.9912, 0.2874, 0.9912, 0.2552, 0.7441, 0.2862, 0.9912, 0.2552, 0.9912, 0.223, 0.4917, 0.2874, 0.2427, 0.2893, 0.4917, 0.2552, 0.4917, 0.2552, 0.2427, 0.2893, 0.4917, 0.223, 0.7441, 0.2862, 0.9912, 0.223, 0.9912, 0.1909, 0.4917, 0.223, 0.2427, 0.2893, 0.4917, 0.1909, 0.7441, 0.2862, 0.9912, 0.1909, 0.9912, 0.1402, 0.4917, 0.1909, 0.2427, 0.2893, 0.4917, 0.1402, 0.9145, 0.4947, 0.9238, 0.488, 0.7441, 0.2862, 0.2427, 0.2893, 0.4243, 0.488, 0.415, 0.4947, 0.2427, 0.2893, 0.415, 0.4947, 0.3941, 0.5068, 0.8936, 0.5068, 0.9145, 0.4947, 0.7441, 0.2862, 0.2427, 0.2893, 0.3941, 0.5068, 0.3912, 0.5085, 0.2427, 0.2893, 0.3912, 0.5085, 0.378, 0.5144, 0.2427, 0.2893, 0.378, 0.5144, 0.3664, 0.5196, 0.2427, 0.2893, 0.3664, 0.5196, 0.3616, 0.5211, 0.8907, 0.5085, 0.8936, 0.5068, 0.7441, 0.2862, 0.8776, 0.5144, 0.8907, 0.5085, 0.7441, 0.2862, 0.8659, 0.5196, 0.8776, 0.5144, 0.7441, 0.2862, 0.8612, 0.5211, 0.8659, 0.5196, 0.7441, 0.2862])
me_mesh_geometry.materials.append(mat_plate_2_tga)
me_mesh_geometry.use_remesh_preserve_volume = False
me_mesh_geometry.use_remesh_preserve_attributes = False
me_mesh_geometry.use_mirror_vertex_groups = False
me_mesh_geometry.update()

# ---- objects
ob_mesh = bpy.data.objects.new('Mesh', me_mesh_geometry)

# ---- transforms, parenting, visibility, modifiers, constraints
ob_mesh.location = (0.0, 0.0, 0.0)
ob_mesh.rotation_euler = (0.0, 0.0, -1.745e-07)
ob_mesh.scale = (0.001, 0.001, 0.001)
ob_mesh.lineart.crease_threshold = 0.0

# ---- collection membership
col_collection_1.objects.link(ob_mesh)

# ---- scene / render settings (as saved in the file)
scene.frame_start = 1; scene.frame_end = 250; scene.frame_set(1)
scene.render.engine = 'BLENDER_EEVEE_NEXT'
scene.render.resolution_percentage = 50
scene.render.dither_intensity = 0.0
scene.cycles.use_denoising = False
scene.cycles.samples = 10
scene.cycles.sampling_pattern = 'TABULATED_SOBOL'
scene.cycles.light_sampling_threshold = 0.0
scene.cycles.use_adaptive_sampling = False
scene.cycles.use_light_tree = False
scene.cycles.blur_glossy = 0.0
scene.cycles.pixel_filter_type = 'GAUSSIAN'
scene.cycles.sample_clamp_indirect = 0.0
scene.view_settings.view_transform = 'Standard'
bpy.context.view_layer.update()

# ---- added for rendering (the .blend has no active camera and no usable light): camera, sun
cam_auto = bpy.data.cameras.new('AutoCamera')
cam_auto.lens = 50.0
cam_auto.sensor_width = 36.0
cam_auto.clip_end = 1000.0
ob_auto_camera = bpy.data.objects.new('AutoCamera', cam_auto)
scene.collection.objects.link(ob_auto_camera)
ob_auto_camera.location = (0.394984, -0.47398, 0.315987)
ob_auto_camera.rotation_euler = (1.09748, -7.21219e-08, 0.694738)
scene.camera = ob_auto_camera
light_auto_sun = bpy.data.lights.new('AutoSun', 'SUN')
light_auto_sun.energy = 3.0
light_auto_sun.angle = 0.0523599
ob_auto_sun = bpy.data.objects.new('AutoSun', light_auto_sun)
scene.collection.objects.link(ob_auto_sun)
ob_auto_sun.rotation_euler = (0.872665, 0.174533, 0.523599)
bpy.context.view_layer.update()
